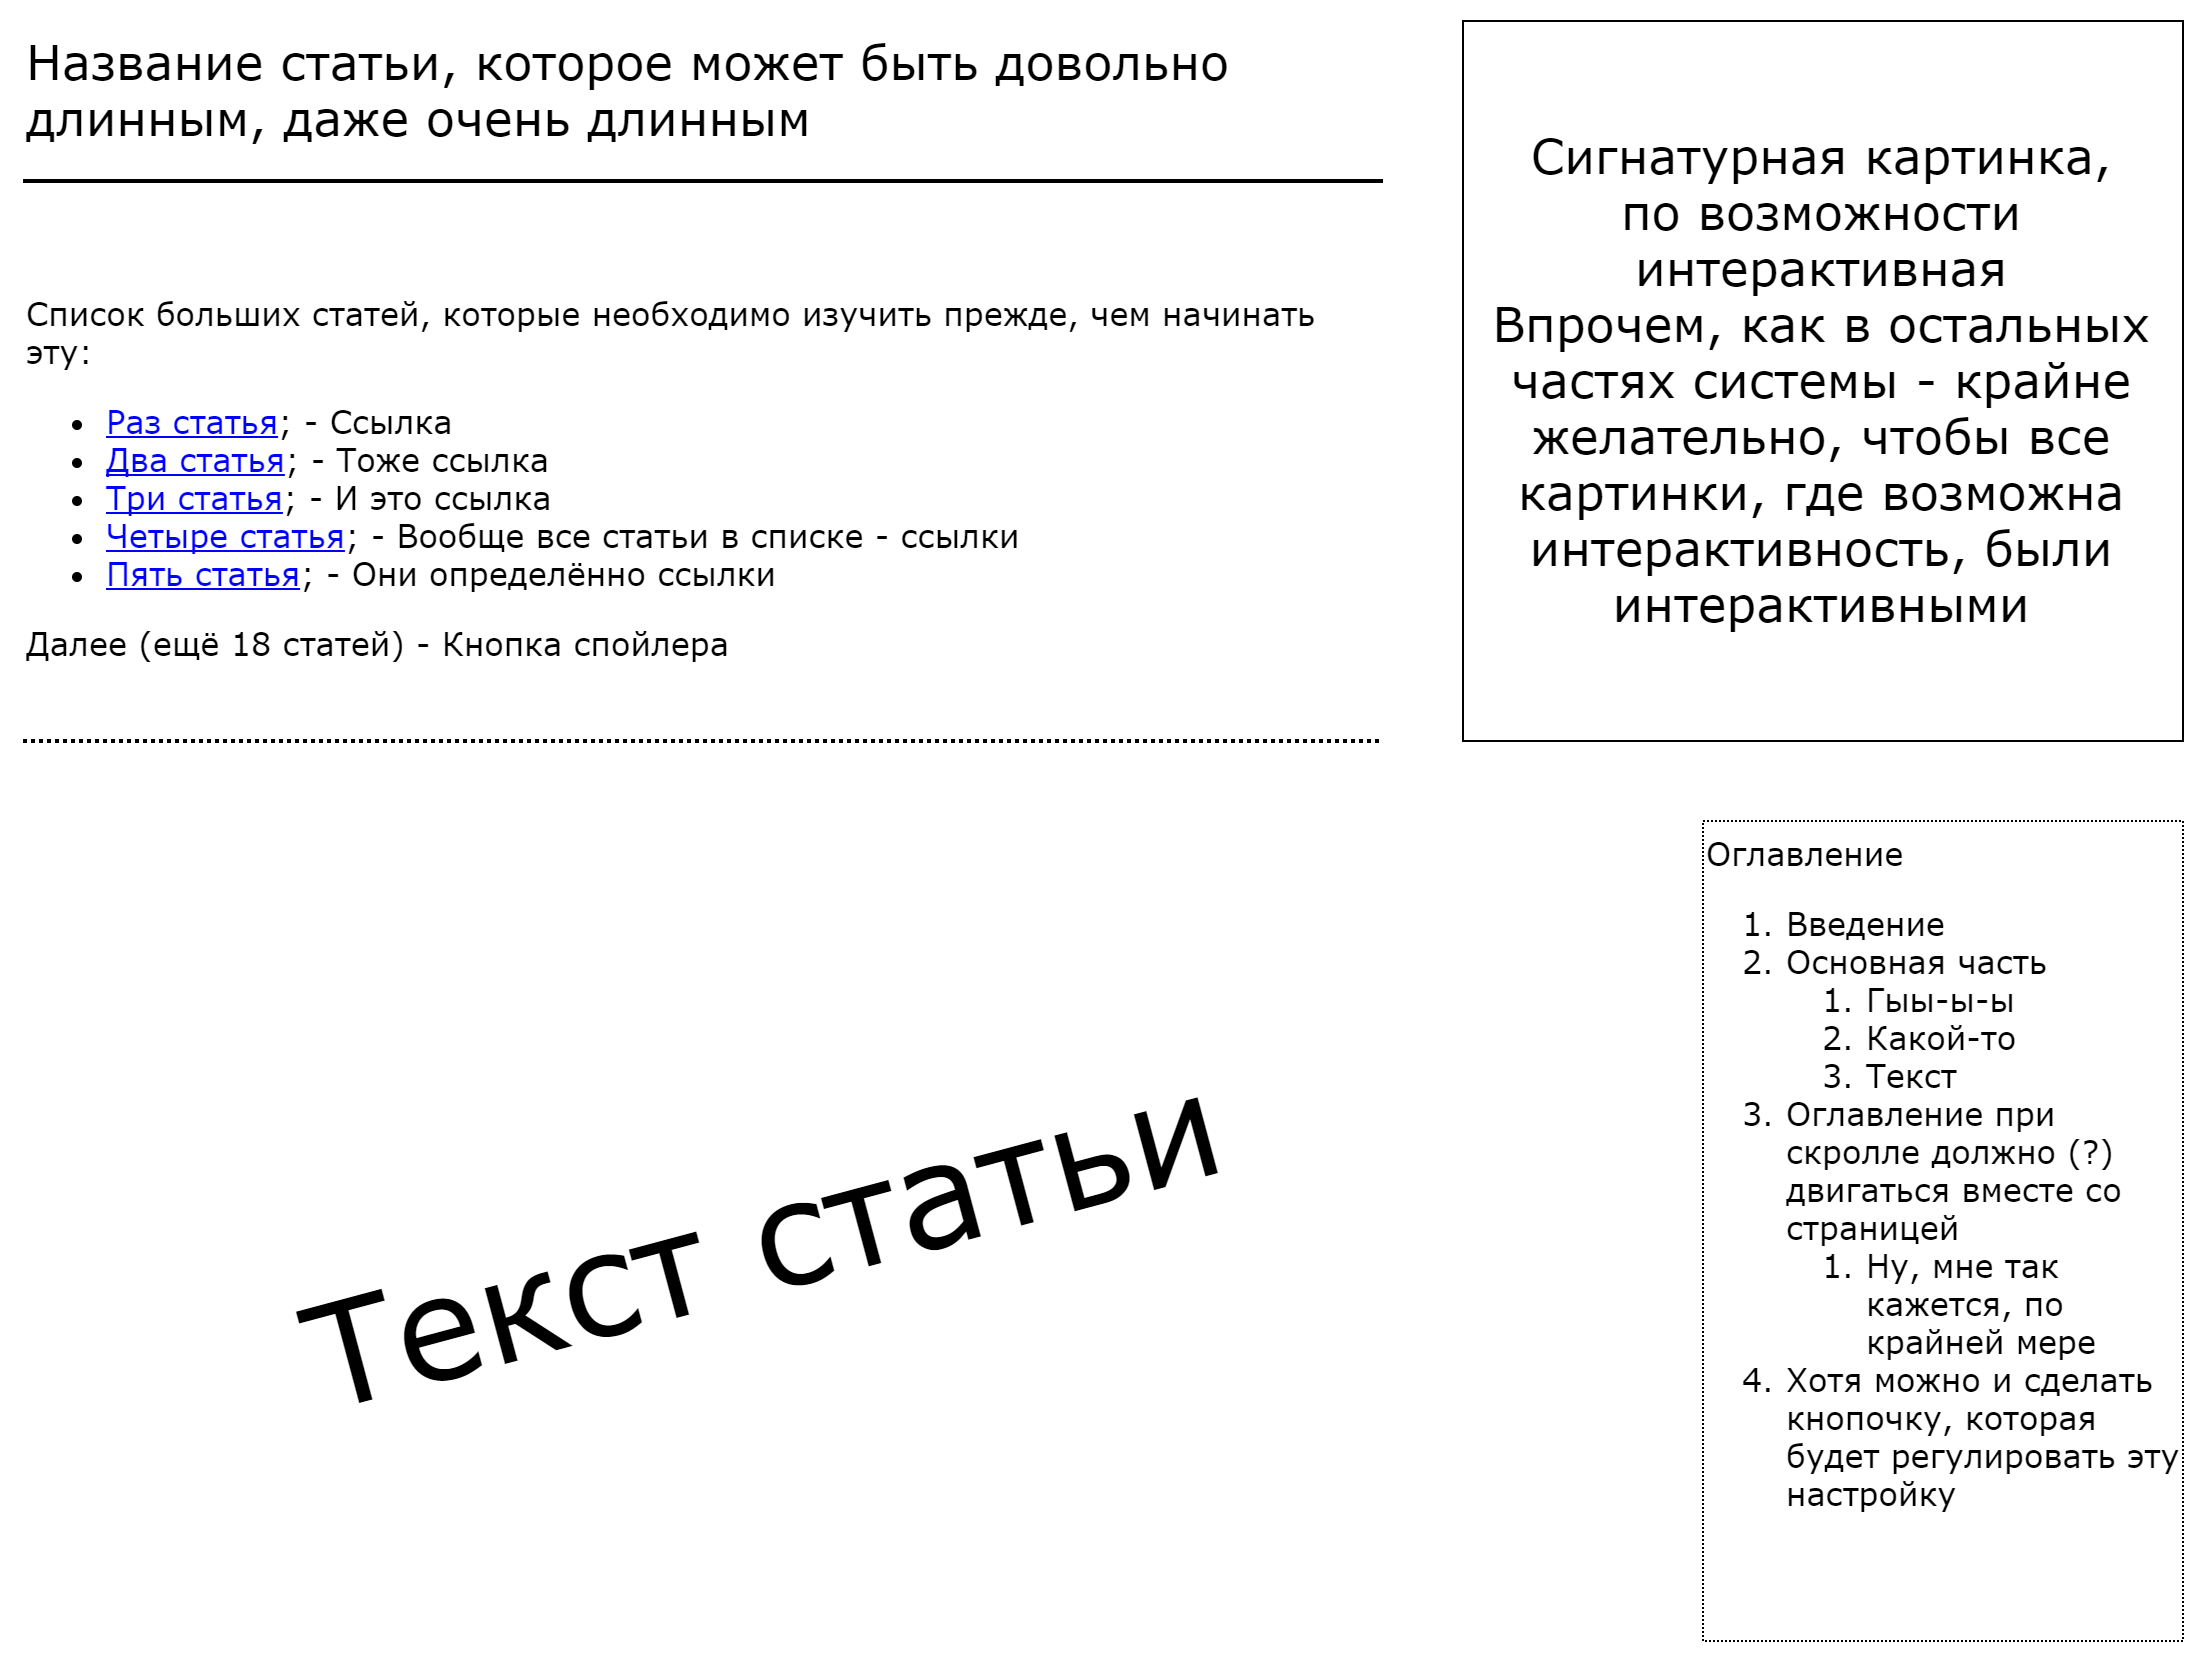

The diagram above was exported from draw.io. Its source (the exported page's mxGraphModel, read from the mxfile embedded in the PNG):
<mxGraphModel dx="1678" dy="901" grid="1" gridSize="10" guides="1" tooltips="1" connect="1" arrows="1" fold="1" page="1" pageScale="1" pageWidth="1169" pageHeight="1652" background="#ffffff" math="0" shadow="0">
  <root>
    <mxCell id="0" />
    <mxCell id="1" parent="0" />
    <mxCell id="2" value="&lt;span&gt;Название статьи, которое может быть довольно&amp;nbsp;&lt;/span&gt;&lt;div&gt;длинным, даже очень длинным&lt;/div&gt;" style="text;html=1;strokeColor=none;fillColor=none;align=left;verticalAlign=top;whiteSpace=wrap;rounded=0;shadow=0;comic=0;labelBackgroundColor=none;fontFamily=Verdana;fontSize=24;fontColor=#000000;" parent="1" vertex="1">
      <mxGeometry x="40" y="40" width="620" height="100" as="geometry" />
    </mxCell>
    <mxCell id="3" value="&lt;div style=&quot;text-align: center&quot;&gt;&lt;span&gt;Сигнатурная картинка,&lt;/span&gt;&lt;/div&gt;&lt;div style=&quot;text-align: center&quot;&gt;&lt;span&gt;по возможности интерактивная&lt;/span&gt;&lt;/div&gt;&lt;div style=&quot;text-align: center&quot;&gt;&lt;span&gt;Впрочем, как в остальных частях системы - крайне желательно, чтобы все картинки, где возможна интерактивность, были интерактивными&lt;/span&gt;&lt;/div&gt;" style="whiteSpace=wrap;html=1;rounded=0;shadow=0;comic=0;labelBackgroundColor=none;fontFamily=Verdana;fontSize=24;fontColor=#000000;align=center;" parent="1" vertex="1">
      <mxGeometry x="760" y="40" width="360" height="360" as="geometry" />
    </mxCell>
    <mxCell id="4" value="" style="line;strokeWidth=2;html=1;rounded=0;shadow=0;comic=0;labelBackgroundColor=none;fontFamily=Verdana;fontSize=24;fontColor=#000000;align=center;" parent="1" vertex="1">
      <mxGeometry x="40" y="115" width="680" height="10" as="geometry" />
    </mxCell>
    <mxCell id="7" value="&lt;div style=&quot;text-align: left&quot;&gt;Список больших статей, которые необходимо изучить прежде, чем начинать эту:&amp;nbsp;&lt;/div&gt;&lt;div style=&quot;text-align: left&quot;&gt;&lt;ul&gt;&lt;li&gt;&lt;u&gt;&lt;font color=&quot;#0000ff&quot;&gt;Раз статья&lt;/font&gt;&lt;/u&gt;; - Ссылка&lt;br&gt;&lt;/li&gt;&lt;li&gt;&lt;font color=&quot;#0000ff&quot;&gt;&lt;u&gt;Два статья&lt;/u&gt;&lt;/font&gt;; - Тоже ссылка&lt;br&gt;&lt;/li&gt;&lt;li&gt;&lt;u&gt;&lt;font color=&quot;#0000ff&quot;&gt;Три статья&lt;/font&gt;&lt;/u&gt;; - И это ссылка&lt;br&gt;&lt;/li&gt;&lt;li&gt;&lt;u&gt;&lt;font color=&quot;#0000ff&quot;&gt;Четыре статья&lt;/font&gt;&lt;/u&gt;; - Вообще все статьи в списке - ссылки&lt;/li&gt;&lt;li&gt;&lt;u&gt;&lt;font color=&quot;#0000ff&quot;&gt;Пять статья&lt;/font&gt;&lt;/u&gt;; - Они определённо ссылки&lt;/li&gt;&lt;/ul&gt;&lt;/div&gt;&lt;div style=&quot;text-align: left&quot;&gt;Далее (ещё 18 статей) - Кнопка спойлера&lt;/div&gt;" style="text;html=1;strokeColor=none;fillColor=none;align=left;verticalAlign=top;whiteSpace=wrap;rounded=0;shadow=0;comic=0;labelBackgroundColor=none;fontFamily=Verdana;fontSize=16;fontColor=#000000;" parent="1" vertex="1">
      <mxGeometry x="40" y="170" width="680" height="20" as="geometry" />
    </mxCell>
    <mxCell id="8" value="" style="line;strokeWidth=2;html=1;rounded=0;shadow=0;comic=0;labelBackgroundColor=none;fontFamily=Verdana;fontSize=24;fontColor=#000000;align=center;horizontal=1;dashed=1;dashPattern=1 1;" parent="1" vertex="1">
      <mxGeometry x="40" y="395" width="680" height="10" as="geometry" />
    </mxCell>
    <mxCell id="9" value="&lt;div style=&quot;text-align: left&quot;&gt;&lt;span&gt;Оглавление&lt;/span&gt;&lt;/div&gt;&lt;div&gt;&lt;ol&gt;&lt;li&gt;Введение&lt;br&gt;&lt;/li&gt;&lt;li&gt;Основная часть&lt;/li&gt;&lt;ol&gt;&lt;li&gt;Гыы-ы-ы&lt;/li&gt;&lt;li&gt;Какой-то&lt;/li&gt;&lt;li&gt;Текст&lt;/li&gt;&lt;/ol&gt;&lt;li&gt;Оглавление при скролле должно (?) двигаться вместе со страницей&lt;/li&gt;&lt;ol&gt;&lt;li&gt;Ну, мне так кажется, по крайней мере&lt;/li&gt;&lt;/ol&gt;&lt;li&gt;Хотя можно и сделать кнопочку, которая будет регулировать эту настройку&lt;/li&gt;&lt;/ol&gt;&lt;/div&gt;" style="whiteSpace=wrap;html=1;rounded=0;shadow=0;dashed=1;dashPattern=1 1;comic=0;labelBackgroundColor=none;fontFamily=Verdana;fontSize=16;fontColor=#000000;align=left;verticalAlign=top;" parent="1" vertex="1">
      <mxGeometry x="880" y="440" width="240" height="410" as="geometry" />
    </mxCell>
    <mxCell id="30" value="&lt;div style=&quot;text-align: justify&quot;&gt;&lt;span&gt;Текст статьи&lt;/span&gt;&lt;/div&gt;" style="text;html=1;strokeColor=none;fillColor=none;align=center;verticalAlign=top;whiteSpace=wrap;rounded=0;shadow=0;glass=0;comic=0;labelBackgroundColor=none;fontFamily=Verdana;fontSize=72;fontColor=#000000;rotation=-15;" vertex="1" parent="1">
      <mxGeometry x="90" y="600" width="620" height="20" as="geometry" />
    </mxCell>
  </root>
</mxGraphModel>